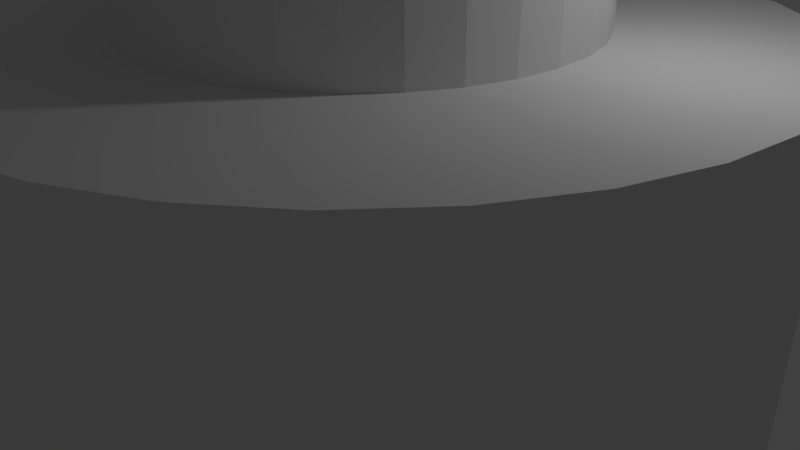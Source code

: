 # Source: part1.blend  (saved by Blender 2.78.0; exported with 4.5.12 LTS)
import bpy
from mathutils import Matrix  # noqa: F401  (used for matrix-valued properties, if any)

bpy.ops.wm.read_factory_settings(use_empty=True)
scene = bpy.context.scene
scene.name = 'Scene'

# ---- collections
col_collection_1 = bpy.data.collections.new('Collection 1'); scene.collection.children.link(col_collection_1)

# ---- world
world_world = bpy.data.worlds.new('World'); scene.world = world_world
world_world.color = (0.05088, 0.05088, 0.05088)
world_world.use_sun_shadow = False
world_world.sun_shadow_jitter_overblur = 0.0
world_world.cycles.sampling_method = 'MANUAL'

# ---- cameras
cam_camera = bpy.data.cameras.new('Camera')
cam_camera.clip_end = 100.0
cam_camera.lens = 35.0
cam_camera.sensor_width = 32.0
cam_camera.sensor_height = 18.0
cam_camera.ortho_scale = 7.314
cam_camera.dof.focus_distance = 0.0
cam_camera.dof.aperture_fstop = 128.0

# ---- lights
light_lamp = bpy.data.lights.new('Lamp', 'POINT')
light_lamp.transmission_factor = 0.0
light_lamp.cutoff_distance = 30.0
light_lamp.energy = 100.0
light_lamp.shadow_buffer_clip_start = 1.001
light_lamp.shadow_soft_size = 0.1
light_lamp.shadow_maximum_resolution = 0.006
light_lamp.use_absolute_resolution = True

# ---- meshes
me_circle_001 = bpy.data.meshes.new('Circle.001')
me_circle_001.from_pydata([(0.0, 1.0, -0.587), (-0.1951, 0.9808, -0.587), (-0.3827, 0.9239, -0.587), (-0.5556, 0.8315, -0.587), (-0.7071, 0.7071, -0.587), (-0.8315, 0.5556, -0.587), (-0.9239, 0.3827, -0.587), (-0.9808, 0.1951, -0.587), (-1.0, 7.55e-08, -0.587), (-0.9808, -0.1951, -0.587), (-0.9239, -0.3827, -0.587), (-0.8315, -0.5556, -0.587), (-0.7071, -0.7071, -0.587), (-0.5556, -0.8315, -0.587), (-0.3827, -0.9239, -0.587), (-0.1951, -0.9808, -0.587), (3.258e-07, -1.0, -0.587), (0.1951, -0.9808, -0.587), (0.3827, -0.9239, -0.587), (0.5556, -0.8315, -0.587), (0.7071, -0.7071, -0.587), (0.8315, -0.5556, -0.587), (0.9239, -0.3827, -0.587), (0.9808, -0.1951, -0.587), (1.0, 9.656e-07, -0.587), (0.9808, 0.1951, -0.587), (0.9239, 0.3827, -0.587), (0.8315, 0.5556, -0.587), (0.7071, 0.7071, -0.587), (0.5556, 0.8315, -0.587), (0.3827, 0.9239, -0.587), (0.1951, 0.9808, -0.587), (0.0, 1.0, 0.5951), (-0.1951, 0.9808, 0.5951), (-0.3827, 0.9239, 0.5951), (-0.5556, 0.8315, 0.5951), (-0.7071, 0.7071, 0.5951), (-0.8315, 0.5556, 0.5951), (-0.9239, 0.3827, 0.5951), (-0.9808, 0.1951, 0.5951), (-1.0, 7.55e-08, 0.5951), (-0.9808, -0.1951, 0.5951), (-0.9239, -0.3827, 0.5951), (-0.8315, -0.5556, 0.5951), (-0.7071, -0.7071, 0.5951), (-0.5556, -0.8315, 0.5951), (-0.3827, -0.9239, 0.5951), (-0.1951, -0.9808, 0.5951), (3.258e-07, -1.0, 0.5951), (0.1951, -0.9808, 0.5951), (0.3827, -0.9239, 0.5951), (0.5556, -0.8315, 0.5951), (0.7071, -0.7071, 0.5951), (0.8315, -0.5556, 0.5951), (0.9239, -0.3827, 0.5951), (0.9808, -0.1951, 0.5951), (1.0, 9.656e-07, 0.5951), (0.9808, 0.1951, 0.5951), (0.9239, 0.3827, 0.5951), (0.8315, 0.5556, 0.5951), (0.7071, 0.7071, 0.5951), (0.5556, 0.8315, 0.5951), (0.3827, 0.9239, 0.5951), (0.1951, 0.9808, 0.5951), (-5.95e-08, 0.5504, 0.5951), (-0.1056, 0.5398, 0.5951), (-0.2071, 0.5085, 0.5951), (-0.3007, 0.4576, 0.5951), (-0.3827, 0.3892, 0.5951), (-0.45, 0.3058, 0.5951), (-0.5, 0.2106, 0.5951), (-0.5308, 0.1074, 0.5951), (-0.5412, 1.591e-07, 0.5951), (-0.5308, -0.1074, 0.5951), (-0.5, -0.2106, 0.5951), (-0.45, -0.3058, 0.5951), (-0.3827, -0.3892, 0.5951), (-0.3007, -0.4576, 0.5951), (-0.2071, -0.5085, 0.5951), (-0.1056, -0.5398, 0.5951), (1.168e-07, -0.5504, 0.5951), (0.1056, -0.5398, 0.5951), (0.2071, -0.5085, 0.5951), (0.3007, -0.4576, 0.5951), (0.3827, -0.3892, 0.5951), (0.45, -0.3058, 0.5951), (0.5, -0.2106, 0.5951), (0.5308, -0.1074, 0.5951), (0.5412, 6.49e-07, 0.5951), (0.5308, 0.1074, 0.5951), (0.5, 0.2106, 0.5951), (0.45, 0.3058, 0.5951), (0.3827, 0.3892, 0.5951), (0.3007, 0.4576, 0.5951), (0.2071, 0.5085, 0.5951), (0.1056, 0.5398, 0.5951), (-4.375e-08, 0.5504, 0.9946), (-0.1056, 0.5398, 0.9946), (-0.2071, 0.5085, 0.9946), (-0.3007, 0.4576, 0.9946), (-0.3827, 0.3892, 0.9946), (-0.45, 0.3058, 0.9946), (-0.5, 0.2106, 0.9946), (-0.5308, 0.1074, 0.9946), (-0.5412, 1.591e-07, 0.9946), (-0.5308, -0.1074, 0.9946), (-0.5, -0.2106, 0.9946), (-0.45, -0.3058, 0.9946), (-0.3827, -0.3892, 0.9946), (-0.3007, -0.4576, 0.9946), (-0.2071, -0.5085, 0.9946), (-0.1056, -0.5398, 0.9946), (1.326e-07, -0.5504, 0.9946), (0.1056, -0.5398, 0.9946), (0.2071, -0.5085, 0.9946), (0.3007, -0.4576, 0.9946), (0.3827, -0.3892, 0.9946), (0.45, -0.3058, 0.9946), (0.5, -0.2106, 0.9946), (0.5308, -0.1074, 0.9946), (0.5412, 6.49e-07, 0.9946), (0.5308, 0.1074, 0.9946), (0.5, 0.2106, 0.9946), (0.45, 0.3058, 0.9946), (0.3827, 0.3892, 0.9946), (0.3007, 0.4576, 0.9946), (0.2071, 0.5085, 0.9946), (0.1056, 0.5398, 0.9946), (-2.285e-08, 0.8075, -0.587), (-0.1575, 0.792, -0.587), (-0.309, 0.7461, -0.587), (-0.4486, 0.6715, -0.587), (-0.571, 0.571, -0.587), (-0.6715, 0.4486, -0.587), (-0.7461, 0.309, -0.587), (-0.792, 0.1575, -0.587), (-0.8075, 1.158e-07, -0.587), (-0.792, -0.1575, -0.587), (-0.7461, -0.309, -0.587), (-0.6715, -0.4486, -0.587), (-0.571, -0.571, -0.587), (-0.4486, -0.6715, -0.587), (-0.309, -0.7461, -0.587), (-0.1575, -0.792, -0.587), (2.403e-07, -0.8075, -0.587), (0.1575, -0.792, -0.587), (0.309, -0.7461, -0.587), (0.4486, -0.6715, -0.587), (0.571, -0.571, -0.587), (0.6715, -0.4486, -0.587), (0.7461, -0.309, -0.587), (0.792, -0.1575, -0.587), (0.8075, 8.346e-07, -0.587), (0.792, 0.1575, -0.587), (0.7461, 0.309, -0.587), (0.6715, 0.4486, -0.587), (0.571, 0.571, -0.587), (0.4486, 0.6715, -0.587), (0.309, 0.7461, -0.587), (0.1575, 0.792, -0.587), (-2.285e-08, 0.8075, 0.3954), (-0.1575, 0.792, 0.3954), (-0.309, 0.7461, 0.3954), (-0.4486, 0.6715, 0.3954), (-0.571, 0.571, 0.3954), (-0.6715, 0.4486, 0.3954), (-0.7461, 0.309, 0.3954), (-0.792, 0.1575, 0.3954), (-0.8075, 1.158e-07, 0.3954), (-0.792, -0.1575, 0.3954), (-0.7461, -0.309, 0.3954), (-0.6715, -0.4486, 0.3954), (-0.571, -0.571, 0.3954), (-0.4486, -0.6715, 0.3954), (-0.309, -0.7461, 0.3954), (-0.1575, -0.792, 0.3954), (2.403e-07, -0.8075, 0.3954), (0.1575, -0.792, 0.3954), (0.309, -0.7461, 0.3954), (0.4486, -0.6715, 0.3954), (0.571, -0.571, 0.3954), (0.6715, -0.4486, 0.3954), (0.7461, -0.309, 0.3954), (0.792, -0.1575, 0.3954), (0.8075, 8.346e-07, 0.3954), (0.792, 0.1575, 0.3954), (0.7461, 0.309, 0.3954), (0.6715, 0.4486, 0.3954), (0.571, 0.571, 0.3954), (0.4486, 0.6715, 0.3954), (0.309, 0.7461, 0.3954), (0.1575, 0.792, 0.3954)], [], [(32, 33, 65, 64), (5, 6, 38, 37), (19, 20, 52, 51), (6, 7, 39, 38), (20, 21, 53, 52), (7, 8, 40, 39), (21, 22, 54, 53), (8, 9, 41, 40), (22, 23, 55, 54), (9, 10, 42, 41), (23, 24, 56, 55), (10, 11, 43, 42), (24, 25, 57, 56), (11, 12, 44, 43), (25, 26, 58, 57), (12, 13, 45, 44), (26, 27, 59, 58), (13, 14, 46, 45), (0, 1, 33, 32), (27, 28, 60, 59), (14, 15, 47, 46), (1, 2, 34, 33), (28, 29, 61, 60), (15, 16, 48, 47), (2, 3, 35, 34), (29, 30, 62, 61), (16, 17, 49, 48), (3, 4, 36, 35), (30, 31, 63, 62), (17, 18, 50, 49), (4, 5, 37, 36), (31, 0, 32, 63), (18, 19, 51, 50), (67, 68, 100, 99), (59, 60, 92, 91), (46, 47, 79, 78), (33, 34, 66, 65), (60, 61, 93, 92), (47, 48, 80, 79), (34, 35, 67, 66), (61, 62, 94, 93), (48, 49, 81, 80), (35, 36, 68, 67), (62, 63, 95, 94), (49, 50, 82, 81), (36, 37, 69, 68), (63, 32, 64, 95), (50, 51, 83, 82), (37, 38, 70, 69), (51, 52, 84, 83), (38, 39, 71, 70), (52, 53, 85, 84), (39, 40, 72, 71), (53, 54, 86, 85), (40, 41, 73, 72), (54, 55, 87, 86), (41, 42, 74, 73), (55, 56, 88, 87), (42, 43, 75, 74), (56, 57, 89, 88), (43, 44, 76, 75), (57, 58, 90, 89), (44, 45, 77, 76), (58, 59, 91, 90), (45, 46, 78, 77), (97, 98, 99, 100, 101, 102, 103, 104, 105, 106, 107, 108, 109, 110, 111, 112, 113, 114, 115, 116, 117, 118, 119, 120, 121, 122, 123, 124, 125, 126, 127, 96), (94, 95, 127, 126), (81, 82, 114, 113), (68, 69, 101, 100), (95, 64, 96, 127), (82, 83, 115, 114), (69, 70, 102, 101), (83, 84, 116, 115), (70, 71, 103, 102), (84, 85, 117, 116), (71, 72, 104, 103), (85, 86, 118, 117), (72, 73, 105, 104), (86, 87, 119, 118), (73, 74, 106, 105), (87, 88, 120, 119), (74, 75, 107, 106), (88, 89, 121, 120), (75, 76, 108, 107), (89, 90, 122, 121), (76, 77, 109, 108), (90, 91, 123, 122), (77, 78, 110, 109), (64, 65, 97, 96), (91, 92, 124, 123), (78, 79, 111, 110), (65, 66, 98, 97), (92, 93, 125, 124), (79, 80, 112, 111), (66, 67, 99, 98), (93, 94, 126, 125), (80, 81, 113, 112), (138, 137, 169, 170), (152, 151, 183, 184), (139, 138, 170, 171), (153, 152, 184, 185), (140, 139, 171, 172), (154, 153, 185, 186), (141, 140, 172, 173), (155, 154, 186, 187), (142, 141, 173, 174), (129, 128, 160, 161), (156, 155, 187, 188), (143, 142, 174, 175), (130, 129, 161, 162), (157, 156, 188, 189), (144, 143, 175, 176), (131, 130, 162, 163), (158, 157, 189, 190), (145, 144, 176, 177), (132, 131, 163, 164), (159, 158, 190, 191), (146, 145, 177, 178), (133, 132, 164, 165), (128, 159, 191, 160), (147, 146, 178, 179), (134, 133, 165, 166), (148, 147, 179, 180), (135, 134, 166, 167), (149, 148, 180, 181), (136, 135, 167, 168), (150, 149, 181, 182), (137, 136, 168, 169), (151, 150, 182, 183), (161, 160, 191, 190, 189, 188, 187, 186, 185, 184, 183, 182, 181, 180, 179, 178, 177, 176, 175, 174, 173, 172, 171, 170, 169, 168, 167, 166, 165, 164, 163, 162), (6, 5, 133, 134), (20, 19, 147, 148), (7, 6, 134, 135), (21, 20, 148, 149), (8, 7, 135, 136), (22, 21, 149, 150), (9, 8, 136, 137), (23, 22, 150, 151), (10, 9, 137, 138), (24, 23, 151, 152), (11, 10, 138, 139), (25, 24, 152, 153), (12, 11, 139, 140), (26, 25, 153, 154), (13, 12, 140, 141), (27, 26, 154, 155), (14, 13, 141, 142), (1, 0, 128, 129), (28, 27, 155, 156), (15, 14, 142, 143), (2, 1, 129, 130), (29, 28, 156, 157), (16, 15, 143, 144), (3, 2, 130, 131), (30, 29, 157, 158), (17, 16, 144, 145), (4, 3, 131, 132), (31, 30, 158, 159), (18, 17, 145, 146), (5, 4, 132, 133), (0, 31, 159, 128), (19, 18, 146, 147)])
me_circle_001.use_remesh_preserve_volume = False
me_circle_001.use_remesh_preserve_attributes = False
me_circle_001.use_mirror_vertex_groups = False
me_circle_001.update()

# ---- objects
ob_circle = bpy.data.objects.new('Circle', me_circle_001)
ob_lamp = bpy.data.objects.new('Lamp', light_lamp)
ob_camera = bpy.data.objects.new('Camera', cam_camera)

# ---- transforms, parenting, visibility, modifiers, constraints
ob_circle.location = (0.0, 2.765e-09, 0.02058)
ob_circle.scale = (5.048, 5.048, 5.048)
ob_circle.lineart.crease_threshold = 0.0
ob_lamp.location = (4.076, 1.005, 5.904)
ob_lamp.rotation_euler = (0.6503, 0.05522, 1.866)
ob_lamp.lock_rotations_4d = False
ob_lamp.empty_display_type = 'ARROWS'
ob_lamp.color = (0.0, 0.0, 0.0, 0.0)
ob_lamp.lineart.crease_threshold = 0.0
ob_camera.location = (7.481, -6.508, 5.344)
ob_camera.rotation_euler = (1.109, 0.0, 0.8149)
ob_camera.lock_rotations_4d = False
ob_camera.empty_display_type = 'ARROWS'
ob_camera.color = (0.0, 0.0, 0.0, 0.0)
ob_camera.display_type = 'WIRE'
ob_camera.lineart.crease_threshold = 0.0

# ---- collection membership
col_collection_1.objects.link(ob_circle)
col_collection_1.objects.link(ob_lamp)
col_collection_1.objects.link(ob_camera)

# ---- scene / render settings (as saved in the file)
scene.camera = ob_camera
scene.frame_start = 1; scene.frame_end = 250; scene.frame_set(1)
scene.render.engine = 'BLENDER_EEVEE_NEXT'
scene.render.resolution_percentage = 50
scene.render.dither_intensity = 0.0
scene.cycles.use_denoising = False
scene.cycles.samples = 128
scene.cycles.sampling_pattern = 'TABULATED_SOBOL'
scene.cycles.light_sampling_threshold = 0.0
scene.cycles.use_adaptive_sampling = False
scene.cycles.use_light_tree = False
scene.cycles.blur_glossy = 0.0
scene.cycles.sample_clamp_indirect = 0.0
scene.view_settings.view_transform = 'Standard'
bpy.context.view_layer.update()
